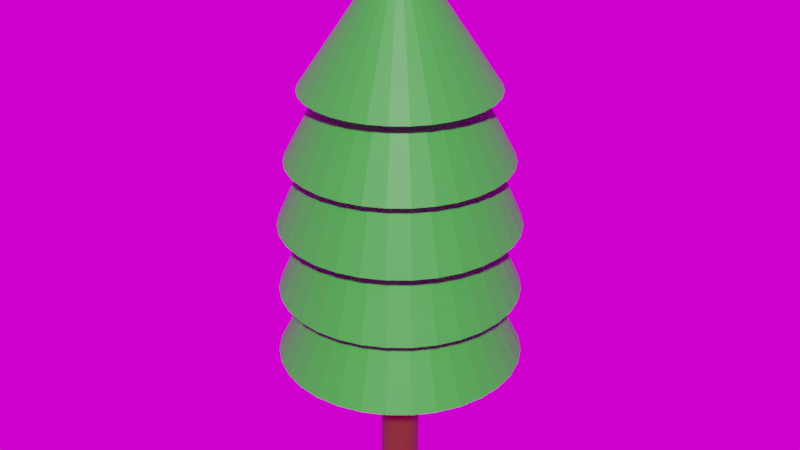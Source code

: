 # Source: tree.blend  (saved by Blender 3.4.6; exported with 4.5.12 LTS)
import bpy
from mathutils import Matrix  # noqa: F401  (used for matrix-valued properties, if any)

bpy.ops.wm.read_factory_settings(use_empty=True)
scene = bpy.context.scene
scene.name = 'Scene'

# ---- collections
col_collection = bpy.data.collections.new('Collection'); scene.collection.children.link(col_collection)

# ---- images (referenced by path relative to the original .blend; pixels are not part of the script)
import os
ASSET_DIR = os.environ.get("B2B_ASSET_DIR", "")  # directory of the original .blend (textures are referenced by path, not embedded)
HERE = os.path.dirname(os.path.abspath(__file__))  # packed textures are extracted next to this script under _unpacked/

def load_image(name, relpath, width, height, colorspace="sRGB"):
    """Load a texture the original file referenced (path relative to the .blend, or extracted next to this script)."""
    p = next((c for c in (os.path.join(HERE, relpath), os.path.join(ASSET_DIR, relpath)) if relpath and os.path.exists(c)), "")
    if p:
        img = bpy.data.images.load(p, check_existing=True)
        img.name = name
    else:  # same state as the original file: an image datablock whose file is absent (Cycles renders it pink)
        img = bpy.data.images.new(name, width, height)
        img.source = "FILE"
        img.filepath = "//" + (relpath or name)
    img.colorspace_settings.name = colorspace
    return img
img_felsenlabyrinth_1k_exr = load_image('felsenlabyrinth_1k.exr', 'hdri/felsenlabyrinth_1k.exr', 1024, 1024, 'Linear Rec.709')

# ---- materials (node trees are filled in below, after node groups)
mat_treetrunk = bpy.data.materials.new('treeTrunk')
mat_treetrunk.use_transparent_shadow = False
mat_leaves = bpy.data.materials.new('leaves')
mat_leaves.use_transparent_shadow = False

# ---- material node trees
mat_treetrunk.use_nodes = True; mat_treetrunk.node_tree.nodes.clear()
_N = mat_treetrunk.node_tree.nodes; _L = mat_treetrunk.node_tree.links
n0 = _N.new('ShaderNodeBsdfPrincipled'); n0.name = 'Principled BSDF'; n0.location = (10, 300)
n0.distribution = 'GGX'
n0.subsurface_method = 'RANDOM_WALK_SKIN'
n0.inputs[0].default_value = (0.1329, 0.0331, 0.0, 1.0)
n0.inputs[3].default_value = 1.45
n0.inputs[27].default_value = (0.0, 0.0, 0.0, 1.0)
n0.inputs[28].default_value = 1.0
n1 = _N.new('ShaderNodeOutputMaterial'); n1.name = 'Material Output'; n1.location = (300, 300)
_L.new(n0.outputs[0], n1.inputs[0])
n1.is_active_output = True
mat_leaves.use_nodes = True; mat_leaves.node_tree.nodes.clear()
_N = mat_leaves.node_tree.nodes; _L = mat_leaves.node_tree.links
n0 = _N.new('ShaderNodeBsdfPrincipled'); n0.name = 'Principled BSDF'; n0.location = (10, 300)
n0.distribution = 'GGX'
n0.subsurface_method = 'RANDOM_WALK_SKIN'
n0.inputs[0].default_value = (0.02732, 0.4793, 0.02732, 1.0)
n0.inputs[3].default_value = 1.45
n0.inputs[27].default_value = (0.0, 0.0, 0.0, 1.0)
n0.inputs[28].default_value = 1.0
n1 = _N.new('ShaderNodeOutputMaterial'); n1.name = 'Material Output'; n1.location = (300, 300)
_L.new(n0.outputs[0], n1.inputs[0])
n1.is_active_output = True

# ---- world
world_world = bpy.data.worlds.new('World'); scene.world = world_world
world_world.use_nodes = True; world_world.node_tree.nodes.clear()
_N = world_world.node_tree.nodes; _L = world_world.node_tree.links
n0 = _N.new('ShaderNodeOutputWorld'); n0.name = 'World Output'; n0.location = (300, 300)
n1 = _N.new('ShaderNodeBackground'); n1.name = 'Background'; n1.location = (10, 300)
n2 = _N.new('ShaderNodeTexEnvironment'); n2.name = 'Environment Texture'; n2.location = (-280, 280)
n2.image = img_felsenlabyrinth_1k_exr
_L.new(n1.outputs[0], n0.inputs[0])
_L.new(n2.outputs[0], n1.inputs[0])
n0.is_active_output = True
world_world.color = (0.05088, 0.05088, 0.05088)
world_world.use_sun_shadow = False
world_world.sun_shadow_jitter_overblur = 0.0

# ---- meshes
me_cylinder = bpy.data.meshes.new('Cylinder')
me_cylinder.from_pydata([(8.914e-09, 0.1472, -0.5309), (8.914e-09, 0.1472, 2.675), (0.02873, 0.1444, -0.5309), (0.02873, 0.1444, 2.675), (0.05635, 0.136, -0.5309), (0.05635, 0.136, 2.675), (0.08181, 0.1224, -0.5309), (0.08181, 0.1224, 2.675), (0.1041, 0.1041, -0.5309), (0.1041, 0.1041, 2.675), (0.1224, 0.08181, -0.5309), (0.1224, 0.08181, 2.675), (0.136, 0.05635, -0.5309), (0.136, 0.05635, 2.675), (0.1444, 0.02873, -0.5309), (0.1444, 0.02873, 2.675), (0.1472, -8.988e-10, -0.5309), (0.1472, -8.988e-10, 2.675), (0.1444, -0.02873, -0.5309), (0.1444, -0.02873, 2.675), (0.136, -0.05635, -0.5309), (0.136, -0.05635, 2.675), (0.1224, -0.08181, -0.5309), (0.1224, -0.08181, 2.675), (0.1041, -0.1041, -0.5309), (0.1041, -0.1041, 2.675), (0.08181, -0.1224, -0.5309), (0.08181, -0.1224, 2.675), (0.05635, -0.136, -0.5309), (0.05635, -0.136, 2.675), (0.02873, -0.1444, -0.5309), (0.02873, -0.1444, 2.675), (8.914e-09, -0.1472, -0.5309), (8.914e-09, -0.1472, 2.675), (-0.02873, -0.1444, -0.5309), (-0.02873, -0.1444, 2.675), (-0.05635, -0.136, -0.5309), (-0.05635, -0.136, 2.675), (-0.08181, -0.1224, -0.5309), (-0.08181, -0.1224, 2.675), (-0.1041, -0.1041, -0.5309), (-0.1041, -0.1041, 2.675), (-0.1224, -0.08181, -0.5309), (-0.1224, -0.08181, 2.675), (-0.136, -0.05635, -0.5309), (-0.136, -0.05635, 2.675), (-0.1444, -0.02873, -0.5309), (-0.1444, -0.02873, 2.675), (-0.1472, -8.988e-10, -0.5309), (-0.1472, -8.988e-10, 2.675), (-0.1444, 0.02873, -0.5309), (-0.1444, 0.02873, 2.675), (-0.136, 0.05635, -0.5309), (-0.136, 0.05635, 2.675), (-0.1224, 0.08181, -0.5309), (-0.1224, 0.08181, 2.675), (-0.1041, 0.1041, -0.5309), (-0.1041, 0.1041, 2.675), (-0.08181, 0.1224, -0.5309), (-0.08181, 0.1224, 2.675), (-0.05635, 0.136, -0.5309), (-0.05635, 0.136, 2.675), (-0.02873, 0.1444, -0.5309), (-0.02873, 0.1444, 2.675), (0.1742, -0.8759, 1.103), (9.777e-10, 0.9167, 0.5646), (0.6831, -0.4564, 2.11), (0.1788, 0.8991, 0.5646), (0.3417, -0.8251, 1.103), (0.3508, 0.8469, 0.5646), (0.173, -0.8697, 1.621), (0.5093, 0.7622, 0.5646), (0.4961, -0.7425, 1.103), (0.6482, 0.6482, 0.5646), (0.7622, 0.5093, 0.5646), (0.6315, -0.6315, 1.103), (0.8469, 0.3508, 0.5646), (0.8991, 0.1788, 0.5646), (0.7425, -0.4961, 1.103), (0.9167, 1.203e-09, 0.5646), (0.759, -0.3144, 2.11), (0.8991, -0.1788, 0.5646), (0.8251, -0.3417, 1.103), (0.8469, -0.3508, 0.5646), (0.3394, -0.8193, 1.621), (0.7622, -0.5093, 0.5646), (0.8759, -0.1742, 1.103), (0.6482, -0.6482, 0.5646), (0.5093, -0.7622, 0.5646), (0.893, 3.091e-09, 1.103), (0.3508, -0.8469, 0.5646), (0.1788, -0.8991, 0.5646), (0.8759, 0.1742, 1.103), (9.777e-10, -0.9167, 0.5646), (0.8057, -0.1603, 2.11), (-0.1788, -0.8991, 0.5646), (0.8251, 0.3417, 1.103), (-0.3508, -0.8469, 0.5646), (0.4927, -0.7373, 1.621), (-0.5093, -0.7622, 0.5646), (0.7425, 0.4961, 1.103), (-0.6482, -0.6482, 0.5646), (-0.7622, -0.5093, 0.5646), (0.6315, 0.6315, 1.103), (-0.8469, -0.3508, 0.5646), (-0.8991, -0.1788, 0.5646), (0.4961, 0.7425, 1.103), (-0.9167, 1.203e-09, 0.5646), (0.8215, 2.212e-09, 2.11), (-0.8991, 0.1788, 0.5646), (0.3417, 0.8251, 1.103), (-0.8469, 0.3508, 0.5646), (0.627, -0.627, 1.621), (-0.7622, 0.5093, 0.5646), (0.1742, 0.8759, 1.103), (-0.6482, 0.6482, 0.5646), (-0.5093, 0.7622, 0.5646), (1.256e-09, 0.893, 1.103), (-0.3508, 0.8469, 0.5646), (-0.1788, 0.8991, 0.5646), (9.777e-10, 1.203e-09, 2.398), (0.7373, -0.4927, 1.621), (1.256e-09, -0.893, 1.103), (-0.1742, -0.8759, 1.103), (-0.3417, -0.8251, 1.103), (0.5809, -0.5809, 2.11), (-0.4961, -0.7425, 1.103), (0.8193, -0.3394, 1.621), (-0.6315, -0.6315, 1.103), (-0.7425, -0.4961, 1.103), (-0.8251, -0.3417, 1.103), (0.4564, -0.6831, 2.11), (-0.8759, -0.1742, 1.103), (0.8697, -0.173, 1.621), (-0.893, 3.091e-09, 1.103), (-0.8759, 0.1742, 1.103), (-0.8251, 0.3417, 1.103), (0.3144, -0.759, 2.11), (-0.7425, 0.4961, 1.103), (0.8868, 3.272e-09, 1.621), (-0.6315, 0.6315, 1.103), (-0.4961, 0.7425, 1.103), (-0.3417, 0.8251, 1.103), (0.1603, -0.8057, 2.11), (-0.1742, 0.8759, 1.103), (1.256e-09, 3.091e-09, 3.103), (0.8057, 0.1603, 2.11), (0.8697, 0.173, 1.621), (0.759, 0.3144, 2.11), (0.8193, 0.3394, 1.621), (0.6831, 0.4564, 2.11), (0.7373, 0.4927, 1.621), (0.5809, 0.5809, 2.11), (0.627, 0.627, 1.621), (0.4564, 0.6831, 2.11), (0.4927, 0.7373, 1.621), (0.3144, 0.759, 2.11), (0.3394, 0.8193, 1.621), (0.1603, 0.8057, 2.11), (0.173, 0.8697, 1.621), (-7.985e-10, 0.8215, 2.11), (1.329e-09, 0.8868, 1.621), (-7.985e-10, -0.8215, 2.11), (-0.1603, -0.8057, 2.11), (-0.3144, -0.759, 2.11), (-0.4564, -0.6831, 2.11), (-0.5809, -0.5809, 2.11), (-0.6831, -0.4564, 2.11), (-0.759, -0.3144, 2.11), (-0.8057, -0.1603, 2.11), (-0.8215, 2.212e-09, 2.11), (-0.8057, 0.1603, 2.11), (-0.759, 0.3144, 2.11), (-0.6831, 0.4564, 2.11), (-0.5809, 0.5809, 2.11), (-0.4564, 0.6831, 2.11), (-0.3144, 0.759, 2.11), (-0.1603, 0.8057, 2.11), (-7.985e-10, 2.212e-09, 3.648), (1.329e-09, -0.8868, 1.621), (-0.173, -0.8697, 1.621), (-0.3394, -0.8193, 1.621), (-0.4927, -0.7373, 1.621), (-0.627, -0.627, 1.621), (-0.7373, -0.4927, 1.621), (-0.8193, -0.3394, 1.621), (-0.8697, -0.173, 1.621), (-0.8868, 3.272e-09, 1.621), (-0.8697, 0.173, 1.621), (-0.8193, 0.3394, 1.621), (-0.7373, 0.4927, 1.621), (-0.627, 0.627, 1.621), (-0.4927, 0.7373, 1.621), (-0.3394, 0.8193, 1.621), (-0.173, 0.8697, 1.621), (1.329e-09, 3.272e-09, 3.621), (3.396e-09, 0.7107, 2.626), (0.1387, 0.6971, 2.626), (0.272, 0.6566, 2.626), (0.3948, 0.5909, 2.626), (0.5025, 0.5025, 2.626), (0.5909, 0.3948, 2.626), (0.6566, 0.272, 2.626), (0.6971, 0.1387, 2.626), (0.7107, 4.18e-09, 2.626), (0.6971, -0.1387, 2.626), (0.6566, -0.272, 2.626), (0.5909, -0.3948, 2.626), (0.5025, -0.5025, 2.626), (0.3948, -0.5909, 2.626), (0.272, -0.6566, 2.626), (0.1387, -0.6971, 2.626), (3.396e-09, -0.7107, 2.626), (-0.1387, -0.6971, 2.626), (-0.272, -0.6566, 2.626), (-0.3948, -0.5909, 2.626), (-0.5025, -0.5025, 2.626), (-0.5909, -0.3948, 2.626), (-0.6566, -0.272, 2.626), (-0.6971, -0.1387, 2.626), (-0.7107, 4.18e-09, 2.626), (-0.6971, 0.1387, 2.626), (-0.6566, 0.272, 2.626), (-0.5909, 0.3948, 2.626), (-0.5025, 0.5025, 2.626), (-0.3948, 0.5909, 2.626), (-0.272, 0.6566, 2.626), (-0.1387, 0.6971, 2.626), (3.396e-09, 4.18e-09, 3.68)], [], [(0, 1, 3, 2), (2, 3, 5, 4), (4, 5, 7, 6), (6, 7, 9, 8), (8, 9, 11, 10), (10, 11, 13, 12), (12, 13, 15, 14), (14, 15, 17, 16), (16, 17, 19, 18), (18, 19, 21, 20), (20, 21, 23, 22), (22, 23, 25, 24), (24, 25, 27, 26), (26, 27, 29, 28), (28, 29, 31, 30), (30, 31, 33, 32), (32, 33, 35, 34), (34, 35, 37, 36), (36, 37, 39, 38), (38, 39, 41, 40), (40, 41, 43, 42), (42, 43, 45, 44), (44, 45, 47, 46), (46, 47, 49, 48), (48, 49, 51, 50), (50, 51, 53, 52), (52, 53, 55, 54), (54, 55, 57, 56), (56, 57, 59, 58), (58, 59, 61, 60), (3, 1, 63, 61, 59, 57, 55, 53, 51, 49, 47, 45, 43, 41, 39, 37, 35, 33, 31, 29, 27, 25, 23, 21, 19, 17, 15, 13, 11, 9, 7, 5), (60, 61, 63, 62), (62, 63, 1, 0), (0, 2, 4, 6, 8, 10, 12, 14, 16, 18, 20, 22, 24, 26, 28, 30, 32, 34, 36, 38, 40, 42, 44, 46, 48, 50, 52, 54, 56, 58, 60, 62), (65, 120, 67), (67, 120, 69), (137, 178, 143), (126, 145, 128), (69, 120, 71), (146, 178, 108), (71, 120, 73), (89, 145, 86), (73, 120, 74), (124, 145, 126), (74, 120, 76), (143, 178, 162), (76, 120, 77), (92, 145, 89), (108, 178, 94), (77, 120, 79), (123, 145, 124), (79, 120, 81), (81, 120, 83), (96, 145, 92), (83, 120, 85), (122, 145, 123), (85, 120, 87), (87, 120, 88), (100, 145, 96), (149, 195, 147), (88, 120, 90), (64, 145, 122), (90, 120, 91), (163, 178, 164), (91, 120, 93), (103, 145, 100), (93, 120, 95), (154, 178, 152), (68, 145, 64), (95, 120, 97), (147, 195, 139), (97, 120, 99), (106, 145, 103), (164, 178, 165), (99, 120, 101), (72, 145, 68), (101, 120, 102), (152, 178, 150), (102, 120, 104), (110, 145, 106), (104, 120, 105), (155, 195, 153), (75, 145, 72), (105, 120, 107), (107, 120, 109), (114, 145, 110), (109, 120, 111), (78, 145, 75), (111, 120, 113), (153, 195, 151), (113, 120, 115), (117, 145, 114), (115, 120, 116), (131, 178, 137), (82, 145, 78), (116, 120, 118), (148, 178, 146), (65, 67, 69, 71, 73, 74, 76, 77, 79, 81, 83, 85, 87, 88, 90, 91, 93, 95, 97, 99, 101, 102, 104, 105, 107, 109, 111, 113, 115, 116, 118, 119), (118, 120, 119), (86, 145, 82), (128, 145, 129), (119, 120, 65), (129, 145, 130), (150, 178, 148), (130, 145, 132), (165, 178, 166), (139, 195, 133), (132, 145, 134), (134, 145, 135), (151, 195, 149), (135, 145, 136), (136, 145, 138), (162, 178, 163), (138, 145, 140), (140, 145, 141), (141, 145, 142), (82, 78, 75, 72, 68, 64, 122, 123, 124, 126, 128, 129, 130, 132, 134, 135, 136, 138, 140, 141, 142, 144, 117, 114, 110, 106, 103, 100, 96, 92, 89, 86), (142, 145, 144), (133, 195, 127), (144, 145, 117), (156, 178, 154), (157, 195, 155), (125, 178, 131), (158, 178, 156), (159, 195, 157), (66, 178, 125), (160, 178, 158), (161, 195, 159), (80, 178, 66), (127, 195, 121), (94, 178, 80), (166, 178, 167), (167, 178, 168), (168, 178, 169), (169, 178, 170), (170, 178, 171), (171, 178, 172), (172, 178, 173), (173, 178, 174), (174, 178, 175), (175, 178, 176), (164, 165, 166, 167, 168, 169, 170, 171, 172, 173, 174, 175, 176, 177, 160, 158, 156, 154, 152, 150, 148, 146, 108, 94, 80, 66, 125, 131, 137, 143, 162, 163), (176, 178, 177), (177, 178, 160), (121, 195, 112), (112, 195, 98), (98, 195, 84), (84, 195, 70), (70, 195, 179), (179, 195, 180), (180, 195, 181), (181, 195, 182), (182, 195, 183), (183, 195, 184), (184, 195, 185), (185, 195, 186), (186, 195, 187), (187, 195, 188), (188, 195, 189), (189, 195, 190), (190, 195, 191), (191, 195, 192), (192, 195, 193), (127, 121, 112, 98, 84, 70, 179, 180, 181, 182, 183, 184, 185, 186, 187, 188, 189, 190, 191, 192, 193, 194, 161, 159, 157, 155, 153, 151, 149, 147, 139, 133), (193, 195, 194), (194, 195, 161), (196, 228, 197), (197, 228, 198), (198, 228, 199), (199, 228, 200), (200, 228, 201), (201, 228, 202), (202, 228, 203), (203, 228, 204), (204, 228, 205), (205, 228, 206), (206, 228, 207), (207, 228, 208), (208, 228, 209), (209, 228, 210), (210, 228, 211), (211, 228, 212), (212, 228, 213), (213, 228, 214), (214, 228, 215), (215, 228, 216), (216, 228, 217), (217, 228, 218), (218, 228, 219), (219, 228, 220), (220, 228, 221), (221, 228, 222), (222, 228, 223), (223, 228, 224), (224, 228, 225), (225, 228, 226), (196, 197, 198, 199, 200, 201, 202, 203, 204, 205, 206, 207, 208, 209, 210, 211, 212, 213, 214, 215, 216, 217, 218, 219, 220, 221, 222, 223, 224, 225, 226, 227), (226, 228, 227), (227, 228, 196)])
me_cylinder.polygons.foreach_set('material_index', [0, 0, 0, 0, 0, 0, 0, 0, 0, 0, 0, 0, 0, 0, 0, 0, 0, 0, 0, 0, 0, 0, 0, 0, 0, 0, 0, 0, 0, 0, 0, 0, 0, 0, 1, 1, 1, 1, 1, 1, 1, 1, 1, 1, 1, 1, 1, 1, 1, 1, 1, 1, 1, 1, 1, 1, 1, 1, 1, 1, 1, 1, 1, 1, 1, 1, 1, 1, 1, 1, 1, 1, 1, 1, 1, 1, 1, 1, 1, 1, 1, 1, 1, 1, 1, 1, 1, 1, 1, 1, 1, 1, 1, 1, 1, 1, 1, 1, 1, 1, 1, 1, 1, 1, 1, 1, 1, 1, 1, 1, 1, 1, 1, 1, 1, 1, 1, 1, 1, 1, 1, 1, 1, 1, 1, 1, 1, 1, 1, 1, 1, 1, 1, 1, 1, 1, 1, 1, 1, 1, 1, 1, 1, 1, 1, 1, 1, 1, 1, 1, 1, 1, 1, 1, 1, 1, 1, 1, 1, 1, 1, 1, 1, 1, 1, 1, 1, 1, 1, 1, 1, 1, 1, 1, 1, 1, 1, 1, 1, 1, 1, 1, 1, 1, 1, 1, 1, 1, 1, 1, 1, 1, 1, 1, 1, 1, 1, 1, 1])
_uv = me_cylinder.uv_layers.new(name='UVMap')
_uv.uv.foreach_set('vector', [1.0, 0.5, 1.0, 1.0, 0.9688, 1.0, 0.9688, 0.5, 0.9688, 0.5, 0.9688, 1.0, 0.9375, 1.0, 0.9375, 0.5, 0.9375, 0.5, 0.9375, 1.0, 0.9062, 1.0, 0.9062, 0.5, 0.9062, 0.5, 0.9062, 1.0, 0.875, 1.0, 0.875, 0.5, 0.875, 0.5, 0.875, 1.0, 0.8438, 1.0, 0.8438, 0.5, 0.8438, 0.5, 0.8438, 1.0, 0.8125, 1.0, 0.8125, 0.5, 0.8125, 0.5, 0.8125, 1.0, 0.7812, 1.0, 0.7812, 0.5, 0.7812, 0.5, 0.7812, 1.0, 0.75, 1.0, 0.75, 0.5, 0.75, 0.5, 0.75, 1.0, 0.7188, 1.0, 0.7188, 0.5, 0.7188, 0.5, 0.7188, 1.0, 0.6875, 1.0, 0.6875, 0.5, 0.6875, 0.5, 0.6875, 1.0, 0.6562, 1.0, 0.6562, 0.5, 0.6562, 0.5, 0.6562, 1.0, 0.625, 1.0, 0.625, 0.5, 0.625, 0.5, 0.625, 1.0, 0.5938, 1.0, 0.5938, 0.5, 0.5938, 0.5, 0.5938, 1.0, 0.5625, 1.0, 0.5625, 0.5, 0.5625, 0.5, 0.5625, 1.0, 0.5312, 1.0, 0.5312, 0.5, 0.5312, 0.5, 0.5312, 1.0, 0.5, 1.0, 0.5, 0.5, 0.5, 0.5, 0.5, 1.0, 0.4688, 1.0, 0.4688, 0.5, 0.4688, 0.5, 0.4688, 1.0, 0.4375, 1.0, 0.4375, 0.5, 0.4375, 0.5, 0.4375, 1.0, 0.4062, 1.0, 0.4062, 0.5, 0.4062, 0.5, 0.4062, 1.0, 0.375, 1.0, 0.375, 0.5, 0.375, 0.5, 0.375, 1.0, 0.3438, 1.0, 0.3438, 0.5, 0.3438, 0.5, 0.3438, 1.0, 0.3125, 1.0, 0.3125, 0.5, 0.3125, 0.5, 0.3125, 1.0, 0.2812, 1.0, 0.2812, 0.5, 0.2812, 0.5, 0.2812, 1.0, 0.25, 1.0, 0.25, 0.5, 0.25, 0.5, 0.25, 1.0, 0.2188, 1.0, 0.2188, 0.5, 0.2188, 0.5, 0.2188, 1.0, 0.1875, 1.0, 0.1875, 0.5, 0.1875, 0.5, 0.1875, 1.0, 0.1562, 1.0, 0.1562, 0.5, 0.1562, 0.5, 0.1562, 1.0, 0.125, 1.0, 0.125, 0.5, 0.125, 0.5, 0.125, 1.0, 0.09375, 1.0, 0.09375, 0.5, 0.09375, 0.5, 0.09375, 1.0, 0.0625, 1.0, 0.0625, 0.5, 0.2968, 0.4854, 0.25, 0.49, 0.2032, 0.4854, 0.1582, 0.4717, 0.1167, 0.4496, 0.08029, 0.4197, 0.05045, 0.3833, 0.02827, 0.3418, 0.01461, 0.2968, 0.01, 0.25, 0.01461, 0.2032, 0.02827, 0.1582, 0.05045, 0.1167, 0.08029, 0.08029, 0.1167, 0.05045, 0.1582, 0.02827, 0.2032, 0.01461, 0.25, 0.01, 0.2968, 0.01461, 0.3418, 0.02827, 0.3833, 0.05045, 0.4197, 0.08029, 0.4496, 0.1167, 0.4717, 0.1582, 0.4854, 0.2032, 0.49, 0.25, 0.4854, 0.2968, 0.4717, 0.3418, 0.4496, 0.3833, 0.4197, 0.4197, 0.3833, 0.4496, 0.3418, 0.4717, 0.0625, 0.5, 0.0625, 1.0, 0.03125, 1.0, 0.03125, 0.5, 0.03125, 0.5, 0.03125, 1.0, 0.0, 1.0, 0.0, 0.5, 0.75, 0.49, 0.7968, 0.4854, 0.8418, 0.4717, 0.8833, 0.4496, 0.9197, 0.4197, 0.9496, 0.3833, 0.9717, 0.3418, 0.9854, 0.2968, 0.99, 0.25, 0.9854, 0.2032, 0.9717, 0.1582, 0.9496, 0.1167, 0.9197, 0.08029, 0.8833, 0.05045, 0.8418, 0.02827, 0.7968, 0.01461, 0.75, 0.01, 0.7032, 0.01461, 0.6582, 0.02827, 0.6167, 0.05045, 0.5803, 0.08029, 0.5504, 0.1167, 0.5283, 0.1582, 0.5146, 0.2032, 0.51, 0.25, 0.5146, 0.2968, 0.5283, 0.3418, 0.5504, 0.3833, 0.5803, 0.4197, 0.6167, 0.4496, 0.6582, 0.4717, 0.7032, 0.4854, 0.25, 0.49, 0.25, 0.25, 0.2968, 0.4854, 0.2968, 0.4854, 0.25, 0.25, 0.3418, 0.4717, 0.3418, 0.02827, 0.25, 0.25, 0.2968, 0.01461, 0.1167, 0.05045, 0.25, 0.25, 0.08029, 0.08029, 0.3418, 0.4717, 0.25, 0.25, 0.3833, 0.4496, 0.4854, 0.2968, 0.25, 0.25, 0.49, 0.25, 0.3833, 0.4496, 0.25, 0.25, 0.4197, 0.4197, 0.49, 0.25, 0.25, 0.25, 0.4854, 0.2032, 0.4197, 0.4197, 0.25, 0.25, 0.4496, 0.3833, 0.1582, 0.02827, 0.25, 0.25, 0.1167, 0.05045, 0.4496, 0.3833, 0.25, 0.25, 0.4717, 0.3418, 0.2968, 0.01461, 0.25, 0.25, 0.25, 0.01, 0.4717, 0.3418, 0.25, 0.25, 0.4854, 0.2968, 0.4854, 0.2968, 0.25, 0.25, 0.49, 0.25, 0.49, 0.25, 0.25, 0.25, 0.4854, 0.2032, 0.4854, 0.2968, 0.25, 0.25, 0.49, 0.25, 0.2032, 0.01461, 0.25, 0.25, 0.1582, 0.02827, 0.49, 0.25, 0.25, 0.25, 0.4854, 0.2032, 0.4854, 0.2032, 0.25, 0.25, 0.4717, 0.1582, 0.4717, 0.3418, 0.25, 0.25, 0.4854, 0.2968, 0.4717, 0.1582, 0.25, 0.25, 0.4496, 0.1167, 0.25, 0.01, 0.25, 0.25, 0.2032, 0.01461, 0.4496, 0.1167, 0.25, 0.25, 0.4197, 0.08029, 0.4197, 0.08029, 0.25, 0.25, 0.3833, 0.05045, 0.4496, 0.3833, 0.25, 0.25, 0.4717, 0.3418, 0.4717, 0.3418, 0.25, 0.25, 0.4854, 0.2968, 0.3833, 0.05045, 0.25, 0.25, 0.3418, 0.02827, 0.2968, 0.01461, 0.25, 0.25, 0.25, 0.01, 0.3418, 0.02827, 0.25, 0.25, 0.2968, 0.01461, 0.2032, 0.01461, 0.25, 0.25, 0.1582, 0.02827, 0.2968, 0.01461, 0.25, 0.25, 0.25, 0.01, 0.4197, 0.4197, 0.25, 0.25, 0.4496, 0.3833, 0.25, 0.01, 0.25, 0.25, 0.2032, 0.01461, 0.3833, 0.4496, 0.25, 0.25, 0.4197, 0.4197, 0.3418, 0.02827, 0.25, 0.25, 0.2968, 0.01461, 0.2032, 0.01461, 0.25, 0.25, 0.1582, 0.02827, 0.4854, 0.2968, 0.25, 0.25, 0.49, 0.25, 0.1582, 0.02827, 0.25, 0.25, 0.1167, 0.05045, 0.3833, 0.4496, 0.25, 0.25, 0.4197, 0.4197, 0.1582, 0.02827, 0.25, 0.25, 0.1167, 0.05045, 0.1167, 0.05045, 0.25, 0.25, 0.08029, 0.08029, 0.3833, 0.05045, 0.25, 0.25, 0.3418, 0.02827, 0.08029, 0.08029, 0.25, 0.25, 0.05045, 0.1167, 0.4197, 0.4197, 0.25, 0.25, 0.4496, 0.3833, 0.05045, 0.1167, 0.25, 0.25, 0.02827, 0.1582, 0.3418, 0.4717, 0.25, 0.25, 0.3833, 0.4496, 0.02827, 0.1582, 0.25, 0.25, 0.01461, 0.2032, 0.3833, 0.4496, 0.25, 0.25, 0.4197, 0.4197, 0.4197, 0.08029, 0.25, 0.25, 0.3833, 0.05045, 0.01461, 0.2032, 0.25, 0.25, 0.01, 0.25, 0.01, 0.25, 0.25, 0.25, 0.01461, 0.2968, 0.2968, 0.4854, 0.25, 0.25, 0.3418, 0.4717, 0.01461, 0.2968, 0.25, 0.25, 0.02827, 0.3418, 0.4496, 0.1167, 0.25, 0.25, 0.4197, 0.08029, 0.02827, 0.3418, 0.25, 0.25, 0.05045, 0.3833, 0.4197, 0.4197, 0.25, 0.25, 0.4496, 0.3833, 0.05045, 0.3833, 0.25, 0.25, 0.08029, 0.4197, 0.25, 0.49, 0.25, 0.25, 0.2968, 0.4854, 0.08029, 0.4197, 0.25, 0.25, 0.1167, 0.4496, 0.3833, 0.05045, 0.25, 0.25, 0.3418, 0.02827, 0.4717, 0.1582, 0.25, 0.25, 0.4496, 0.1167, 0.1167, 0.4496, 0.25, 0.25, 0.1582, 0.4717, 0.4717, 0.3418, 0.25, 0.25, 0.4854, 0.2968, 0.75, 0.49, 0.7968, 0.4854, 0.8418, 0.4717, 0.8833, 0.4496, 0.9197, 0.4197, 0.9496, 0.3833, 0.9717, 0.3418, 0.9854, 0.2968, 0.99, 0.25, 0.9854, 0.2032, 0.9717, 0.1582, 0.9496, 0.1167, 0.9197, 0.08029, 0.8833, 0.05045, 0.8418, 0.02827, 0.7968, 0.01461, 0.75, 0.01, 0.7032, 0.01461, 0.6582, 0.02827, 0.6167, 0.05045, 0.5803, 0.08029, 0.5504, 0.1167, 0.5283, 0.1582, 0.5146, 0.2032, 0.51, 0.25, 0.5146, 0.2968, 0.5283, 0.3418, 0.5504, 0.3833, 0.5803, 0.4197, 0.6167, 0.4496, 0.6582, 0.4717, 0.7032, 0.4854, 0.1582, 0.4717, 0.25, 0.25, 0.2032, 0.4854, 0.4854, 0.2032, 0.25, 0.25, 0.4717, 0.1582, 0.08029, 0.08029, 0.25, 0.25, 0.05045, 0.1167, 0.2032, 0.4854, 0.25, 0.25, 0.25, 0.49, 0.05045, 0.1167, 0.25, 0.25, 0.02827, 0.1582, 0.4496, 0.3833, 0.25, 0.25, 0.4717, 0.3418, 0.02827, 0.1582, 0.25, 0.25, 0.01461, 0.2032, 0.1167, 0.05045, 0.25, 0.25, 0.08029, 0.08029, 0.49, 0.25, 0.25, 0.25, 0.4854, 0.2032, 0.01461, 0.2032, 0.25, 0.25, 0.01, 0.25, 0.01, 0.25, 0.25, 0.25, 0.01461, 0.2968, 0.4496, 0.3833, 0.25, 0.25, 0.4717, 0.3418, 0.01461, 0.2968, 0.25, 0.25, 0.02827, 0.3418, 0.02827, 0.3418, 0.25, 0.25, 0.05045, 0.3833, 0.25, 0.01, 0.25, 0.25, 0.2032, 0.01461, 0.05045, 0.3833, 0.25, 0.25, 0.08029, 0.4197, 0.08029, 0.4197, 0.25, 0.25, 0.1167, 0.4496, 0.1167, 0.4496, 0.25, 0.25, 0.1582, 0.4717, 0.9717, 0.1582, 0.9496, 0.1167, 0.9197, 0.08029, 0.8833, 0.05045, 0.8418, 0.02827, 0.7968, 0.01461, 0.75, 0.01, 0.7032, 0.01461, 0.6582, 0.02827, 0.6167, 0.05045, 0.5803, 0.08029, 0.5504, 0.1167, 0.5283, 0.1582, 0.5146, 0.2032, 0.51, 0.25, 0.5146, 0.2968, 0.5283, 0.3418, 0.5504, 0.3833, 0.5803, 0.4197, 0.6167, 0.4496, 0.6582, 0.4717, 0.7032, 0.4854, 0.75, 0.49, 0.7968, 0.4854, 0.8418, 0.4717, 0.8833, 0.4496, 0.9197, 0.4197, 0.9496, 0.3833, 0.9717, 0.3418, 0.9854, 0.2968, 0.99, 0.25, 0.9854, 0.2032, 0.1582, 0.4717, 0.25, 0.25, 0.2032, 0.4854, 0.4854, 0.2032, 0.25, 0.25, 0.4717, 0.1582, 0.2032, 0.4854, 0.25, 0.25, 0.25, 0.49, 0.3418, 0.4717, 0.25, 0.25, 0.3833, 0.4496, 0.3418, 0.4717, 0.25, 0.25, 0.3833, 0.4496, 0.4197, 0.08029, 0.25, 0.25, 0.3833, 0.05045, 0.2968, 0.4854, 0.25, 0.25, 0.3418, 0.4717, 0.2968, 0.4854, 0.25, 0.25, 0.3418, 0.4717, 0.4496, 0.1167, 0.25, 0.25, 0.4197, 0.08029, 0.25, 0.49, 0.25, 0.25, 0.2968, 0.4854, 0.25, 0.49, 0.25, 0.25, 0.2968, 0.4854, 0.4717, 0.1582, 0.25, 0.25, 0.4496, 0.1167, 0.4717, 0.1582, 0.25, 0.25, 0.4496, 0.1167, 0.4854, 0.2032, 0.25, 0.25, 0.4717, 0.1582, 0.08029, 0.08029, 0.25, 0.25, 0.05045, 0.1167, 0.05045, 0.1167, 0.25, 0.25, 0.02827, 0.1582, 0.02827, 0.1582, 0.25, 0.25, 0.01461, 0.2032, 0.01461, 0.2032, 0.25, 0.25, 0.01, 0.25, 0.01, 0.25, 0.25, 0.25, 0.01461, 0.2968, 0.01461, 0.2968, 0.25, 0.25, 0.02827, 0.3418, 0.02827, 0.3418, 0.25, 0.25, 0.05045, 0.3833, 0.05045, 0.3833, 0.25, 0.25, 0.08029, 0.4197, 0.08029, 0.4197, 0.25, 0.25, 0.1167, 0.4496, 0.1167, 0.4496, 0.25, 0.25, 0.1582, 0.4717, 0.6582, 0.02827, 0.6167, 0.05045, 0.5803, 0.08029, 0.5504, 0.1167, 0.5283, 0.1582, 0.5146, 0.2032, 0.51, 0.25, 0.5146, 0.2968, 0.5283, 0.3418, 0.5504, 0.3833, 0.5803, 0.4197, 0.6167, 0.4496, 0.6582, 0.4717, 0.7032, 0.4854, 0.75, 0.49, 0.7968, 0.4854, 0.8418, 0.4717, 0.8833, 0.4496, 0.9197, 0.4197, 0.9496, 0.3833, 0.9717, 0.3418, 0.9854, 0.2968, 0.99, 0.25, 0.9854, 0.2032, 0.9717, 0.1582, 0.9496, 0.1167, 0.9197, 0.08029, 0.8833, 0.05045, 0.8418, 0.02827, 0.7968, 0.01461, 0.75, 0.01, 0.7032, 0.01461, 0.1582, 0.4717, 0.25, 0.25, 0.2032, 0.4854, 0.2032, 0.4854, 0.25, 0.25, 0.25, 0.49, 0.4496, 0.1167, 0.25, 0.25, 0.4197, 0.08029, 0.4197, 0.08029, 0.25, 0.25, 0.3833, 0.05045, 0.3833, 0.05045, 0.25, 0.25, 0.3418, 0.02827, 0.3418, 0.02827, 0.25, 0.25, 0.2968, 0.01461, 0.2968, 0.01461, 0.25, 0.25, 0.25, 0.01, 0.25, 0.01, 0.25, 0.25, 0.2032, 0.01461, 0.2032, 0.01461, 0.25, 0.25, 0.1582, 0.02827, 0.1582, 0.02827, 0.25, 0.25, 0.1167, 0.05045, 0.1167, 0.05045, 0.25, 0.25, 0.08029, 0.08029, 0.08029, 0.08029, 0.25, 0.25, 0.05045, 0.1167, 0.05045, 0.1167, 0.25, 0.25, 0.02827, 0.1582, 0.02827, 0.1582, 0.25, 0.25, 0.01461, 0.2032, 0.01461, 0.2032, 0.25, 0.25, 0.01, 0.25, 0.01, 0.25, 0.25, 0.25, 0.01461, 0.2968, 0.01461, 0.2968, 0.25, 0.25, 0.02827, 0.3418, 0.02827, 0.3418, 0.25, 0.25, 0.05045, 0.3833, 0.05045, 0.3833, 0.25, 0.25, 0.08029, 0.4197, 0.08029, 0.4197, 0.25, 0.25, 0.1167, 0.4496, 0.1167, 0.4496, 0.25, 0.25, 0.1582, 0.4717, 0.9717, 0.1582, 0.9496, 0.1167, 0.9197, 0.08029, 0.8833, 0.05045, 0.8418, 0.02827, 0.7968, 0.01461, 0.75, 0.01, 0.7032, 0.01461, 0.6582, 0.02827, 0.6167, 0.05045, 0.5803, 0.08029, 0.5504, 0.1167, 0.5283, 0.1582, 0.5146, 0.2032, 0.51, 0.25, 0.5146, 0.2968, 0.5283, 0.3418, 0.5504, 0.3833, 0.5803, 0.4197, 0.6167, 0.4496, 0.6582, 0.4717, 0.7032, 0.4854, 0.75, 0.49, 0.7968, 0.4854, 0.8418, 0.4717, 0.8833, 0.4496, 0.9197, 0.4197, 0.9496, 0.3833, 0.9717, 0.3418, 0.9854, 0.2968, 0.99, 0.25, 0.9854, 0.2032, 0.1582, 0.4717, 0.25, 0.25, 0.2032, 0.4854, 0.2032, 0.4854, 0.25, 0.25, 0.25, 0.49, 0.25, 0.49, 0.25, 0.25, 0.2968, 0.4854, 0.2968, 0.4854, 0.25, 0.25, 0.3418, 0.4717, 0.3418, 0.4717, 0.25, 0.25, 0.3833, 0.4496, 0.3833, 0.4496, 0.25, 0.25, 0.4197, 0.4197, 0.4197, 0.4197, 0.25, 0.25, 0.4496, 0.3833, 0.4496, 0.3833, 0.25, 0.25, 0.4717, 0.3418, 0.4717, 0.3418, 0.25, 0.25, 0.4854, 0.2968, 0.4854, 0.2968, 0.25, 0.25, 0.49, 0.25, 0.49, 0.25, 0.25, 0.25, 0.4854, 0.2032, 0.4854, 0.2032, 0.25, 0.25, 0.4717, 0.1582, 0.4717, 0.1582, 0.25, 0.25, 0.4496, 0.1167, 0.4496, 0.1167, 0.25, 0.25, 0.4197, 0.08029, 0.4197, 0.08029, 0.25, 0.25, 0.3833, 0.05045, 0.3833, 0.05045, 0.25, 0.25, 0.3418, 0.02827, 0.3418, 0.02827, 0.25, 0.25, 0.2968, 0.01461, 0.2968, 0.01461, 0.25, 0.25, 0.25, 0.01, 0.25, 0.01, 0.25, 0.25, 0.2032, 0.01461, 0.2032, 0.01461, 0.25, 0.25, 0.1582, 0.02827, 0.1582, 0.02827, 0.25, 0.25, 0.1167, 0.05045, 0.1167, 0.05045, 0.25, 0.25, 0.08029, 0.08029, 0.08029, 0.08029, 0.25, 0.25, 0.05045, 0.1167, 0.05045, 0.1167, 0.25, 0.25, 0.02827, 0.1582, 0.02827, 0.1582, 0.25, 0.25, 0.01461, 0.2032, 0.01461, 0.2032, 0.25, 0.25, 0.01, 0.25, 0.01, 0.25, 0.25, 0.25, 0.01461, 0.2968, 0.01461, 0.2968, 0.25, 0.25, 0.02827, 0.3418, 0.02827, 0.3418, 0.25, 0.25, 0.05045, 0.3833, 0.05045, 0.3833, 0.25, 0.25, 0.08029, 0.4197, 0.08029, 0.4197, 0.25, 0.25, 0.1167, 0.4496, 0.1167, 0.4496, 0.25, 0.25, 0.1582, 0.4717, 0.75, 0.49, 0.7968, 0.4854, 0.8418, 0.4717, 0.8833, 0.4496, 0.9197, 0.4197, 0.9496, 0.3833, 0.9717, 0.3418, 0.9854, 0.2968, 0.99, 0.25, 0.9854, 0.2032, 0.9717, 0.1582, 0.9496, 0.1167, 0.9197, 0.08029, 0.8833, 0.05045, 0.8418, 0.02827, 0.7968, 0.01461, 0.75, 0.01, 0.7032, 0.01461, 0.6582, 0.02827, 0.6167, 0.05045, 0.5803, 0.08029, 0.5504, 0.1167, 0.5283, 0.1582, 0.5146, 0.2032, 0.51, 0.25, 0.5146, 0.2968, 0.5283, 0.3418, 0.5504, 0.3833, 0.5803, 0.4197, 0.6167, 0.4496, 0.6582, 0.4717, 0.7032, 0.4854, 0.1582, 0.4717, 0.25, 0.25, 0.2032, 0.4854, 0.2032, 0.4854, 0.25, 0.25, 0.25, 0.49])
me_cylinder.materials.append(mat_treetrunk)
me_cylinder.materials.append(mat_leaves)
me_cylinder.update()

# ---- objects
ob_cylinder = bpy.data.objects.new('Cylinder', me_cylinder)

# ---- transforms, parenting, visibility, modifiers, constraints
ob_cylinder.location = (0.0, 0.0, 0.0)

# ---- collection membership
col_collection.objects.link(ob_cylinder)

# ---- scene / render settings (as saved in the file)
scene.frame_start = 1; scene.frame_end = 250; scene.frame_set(1)
scene.render.engine = 'BLENDER_EEVEE_NEXT'
scene.render.use_motion_blur = True
scene.cycles.sampling_pattern = 'TABULATED_SOBOL'
scene.cycles.use_light_tree = False
scene.eevee.use_gtao = True
scene.eevee.use_raytracing = True
scene.view_settings.view_transform = 'Filmic'
bpy.context.view_layer.update()

# ---- added for rendering (the .blend has no active camera and no usable light): camera, sun
cam_auto = bpy.data.cameras.new('AutoCamera')
cam_auto.lens = 50.0
cam_auto.sensor_width = 36.0
cam_auto.clip_end = 1000.0
ob_auto_camera = bpy.data.objects.new('AutoCamera', cam_auto)
scene.collection.objects.link(ob_auto_camera)
ob_auto_camera.location = (4.57531, -5.49037, 5.23476)
ob_auto_camera.rotation_euler = (1.09748, -7.21219e-08, 0.694738)
scene.camera = ob_auto_camera
light_auto_sun = bpy.data.lights.new('AutoSun', 'SUN')
light_auto_sun.energy = 3.0
light_auto_sun.angle = 0.0523599
ob_auto_sun = bpy.data.objects.new('AutoSun', light_auto_sun)
scene.collection.objects.link(ob_auto_sun)
ob_auto_sun.rotation_euler = (0.872665, 0.174533, 0.523599)
bpy.context.view_layer.update()
